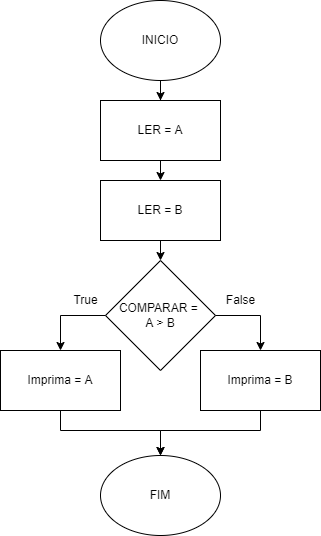

The diagram above was exported from draw.io. Its source (the exported page's mxGraphModel, read from the mxfile embedded in the PNG):
<mxGraphModel dx="1022" dy="460" grid="1" gridSize="10" guides="1" tooltips="1" connect="1" arrows="1" fold="1" page="1" pageScale="1" pageWidth="827" pageHeight="1169" math="0" shadow="0">
  <root>
    <mxCell id="0" />
    <mxCell id="1" parent="0" />
    <mxCell id="dx0S541zMWtDR5DZHpLY-1" value="INICIO" style="ellipse;whiteSpace=wrap;html=1;" parent="1" vertex="1">
      <mxGeometry x="354" y="50" width="120" height="80" as="geometry" />
    </mxCell>
    <mxCell id="dx0S541zMWtDR5DZHpLY-5" value="" style="endArrow=classic;html=1;rounded=0;exitX=0.5;exitY=1;exitDx=0;exitDy=0;" parent="1" source="dx0S541zMWtDR5DZHpLY-1" edge="1">
      <mxGeometry width="50" height="50" relative="1" as="geometry">
        <mxPoint x="380" y="260" as="sourcePoint" />
        <mxPoint x="414" y="170" as="targetPoint" />
      </mxGeometry>
    </mxCell>
    <mxCell id="dx0S541zMWtDR5DZHpLY-7" value="" style="endArrow=classic;html=1;rounded=0;exitX=0.5;exitY=1;exitDx=0;exitDy=0;entryX=0.5;entryY=0;entryDx=0;entryDy=0;" parent="1" source="dx0S541zMWtDR5DZHpLY-1" target="eqXWto3Xr35kj9CV83Ef-1" edge="1">
      <mxGeometry width="50" height="50" relative="1" as="geometry">
        <mxPoint x="414" y="130" as="sourcePoint" />
        <mxPoint x="414" y="170" as="targetPoint" />
        <Array as="points" />
      </mxGeometry>
    </mxCell>
    <mxCell id="dx0S541zMWtDR5DZHpLY-16" value="FIM" style="ellipse;whiteSpace=wrap;html=1;" parent="1" vertex="1">
      <mxGeometry x="354" y="505" width="120" height="80" as="geometry" />
    </mxCell>
    <mxCell id="eqXWto3Xr35kj9CV83Ef-1" value="LER = A" style="rounded=0;whiteSpace=wrap;html=1;" parent="1" vertex="1">
      <mxGeometry x="354" y="150" width="120" height="60" as="geometry" />
    </mxCell>
    <mxCell id="eqXWto3Xr35kj9CV83Ef-2" value="" style="endArrow=classic;html=1;rounded=0;exitX=0.5;exitY=1;exitDx=0;exitDy=0;entryX=0.5;entryY=0;entryDx=0;entryDy=0;" parent="1" source="eqXWto3Xr35kj9CV83Ef-1" target="eqXWto3Xr35kj9CV83Ef-3" edge="1">
      <mxGeometry width="50" height="50" relative="1" as="geometry">
        <mxPoint x="414" y="230" as="sourcePoint" />
        <mxPoint x="414" y="270" as="targetPoint" />
        <Array as="points" />
      </mxGeometry>
    </mxCell>
    <mxCell id="eqXWto3Xr35kj9CV83Ef-3" value="LER = B" style="rounded=0;whiteSpace=wrap;html=1;" parent="1" vertex="1">
      <mxGeometry x="354" y="230" width="120" height="60" as="geometry" />
    </mxCell>
    <mxCell id="eqXWto3Xr35kj9CV83Ef-6" value="" style="endArrow=classic;html=1;rounded=0;exitX=0.5;exitY=1;exitDx=0;exitDy=0;entryX=0.5;entryY=0;entryDx=0;entryDy=0;" parent="1" source="eqXWto3Xr35kj9CV83Ef-3" target="N103GahGHHadDwq9YLp3-1" edge="1">
      <mxGeometry width="50" height="50" relative="1" as="geometry">
        <mxPoint x="424" y="200" as="sourcePoint" />
        <mxPoint x="414" y="350" as="targetPoint" />
        <Array as="points" />
      </mxGeometry>
    </mxCell>
    <mxCell id="N103GahGHHadDwq9YLp3-1" value="COMPARAR = &lt;br&gt;A &amp;gt; B" style="rhombus;whiteSpace=wrap;html=1;" parent="1" vertex="1">
      <mxGeometry x="359" y="310" width="110" height="110" as="geometry" />
    </mxCell>
    <mxCell id="N103GahGHHadDwq9YLp3-3" value="" style="endArrow=classic;html=1;rounded=0;exitX=0;exitY=0.5;exitDx=0;exitDy=0;entryX=0.5;entryY=0;entryDx=0;entryDy=0;" parent="1" source="N103GahGHHadDwq9YLp3-1" target="N103GahGHHadDwq9YLp3-6" edge="1">
      <mxGeometry width="50" height="50" relative="1" as="geometry">
        <mxPoint x="414" y="380" as="sourcePoint" />
        <mxPoint x="280" y="480" as="targetPoint" />
        <Array as="points">
          <mxPoint x="314" y="365" />
        </Array>
      </mxGeometry>
    </mxCell>
    <mxCell id="N103GahGHHadDwq9YLp3-5" value="" style="endArrow=classic;html=1;rounded=0;exitX=1;exitY=0.5;exitDx=0;exitDy=0;entryX=0.5;entryY=0;entryDx=0;entryDy=0;" parent="1" source="N103GahGHHadDwq9YLp3-1" target="N103GahGHHadDwq9YLp3-7" edge="1">
      <mxGeometry width="50" height="50" relative="1" as="geometry">
        <mxPoint x="414" y="450" as="sourcePoint" />
        <mxPoint x="520" y="410" as="targetPoint" />
        <Array as="points">
          <mxPoint x="514" y="365" />
        </Array>
      </mxGeometry>
    </mxCell>
    <mxCell id="N103GahGHHadDwq9YLp3-12" style="edgeStyle=orthogonalEdgeStyle;rounded=0;orthogonalLoop=1;jettySize=auto;html=1;exitX=0.5;exitY=1;exitDx=0;exitDy=0;entryX=0.5;entryY=0;entryDx=0;entryDy=0;" parent="1" source="N103GahGHHadDwq9YLp3-7" target="dx0S541zMWtDR5DZHpLY-16" edge="1">
      <mxGeometry relative="1" as="geometry">
        <mxPoint x="584" y="590" as="sourcePoint" />
        <Array as="points">
          <mxPoint x="514" y="480" />
          <mxPoint x="414" y="480" />
        </Array>
      </mxGeometry>
    </mxCell>
    <mxCell id="N103GahGHHadDwq9YLp3-6" value="Imprima = A" style="rounded=0;whiteSpace=wrap;html=1;" parent="1" vertex="1">
      <mxGeometry x="254" y="400" width="120" height="60" as="geometry" />
    </mxCell>
    <mxCell id="N103GahGHHadDwq9YLp3-7" value="&lt;span&gt;Imprima = B&lt;/span&gt;" style="rounded=0;whiteSpace=wrap;html=1;" parent="1" vertex="1">
      <mxGeometry x="454" y="400" width="120" height="60" as="geometry" />
    </mxCell>
    <mxCell id="N103GahGHHadDwq9YLp3-8" value="" style="endArrow=classic;html=1;rounded=0;entryX=0.5;entryY=0;entryDx=0;entryDy=0;exitX=0.5;exitY=1;exitDx=0;exitDy=0;" parent="1" source="N103GahGHHadDwq9YLp3-6" target="dx0S541zMWtDR5DZHpLY-16" edge="1">
      <mxGeometry width="50" height="50" relative="1" as="geometry">
        <mxPoint x="274" y="560" as="sourcePoint" />
        <mxPoint x="324" y="510" as="targetPoint" />
        <Array as="points">
          <mxPoint x="314" y="480" />
          <mxPoint x="414" y="480" />
        </Array>
      </mxGeometry>
    </mxCell>
    <mxCell id="N103GahGHHadDwq9YLp3-9" value="True" style="text;html=1;align=center;verticalAlign=middle;resizable=0;points=[];autosize=1;strokeColor=none;fillColor=none;" parent="1" vertex="1">
      <mxGeometry x="319" y="340" width="40" height="20" as="geometry" />
    </mxCell>
    <mxCell id="N103GahGHHadDwq9YLp3-10" value="False" style="text;html=1;align=center;verticalAlign=middle;resizable=0;points=[];autosize=1;strokeColor=none;fillColor=none;" parent="1" vertex="1">
      <mxGeometry x="474" y="340" width="40" height="20" as="geometry" />
    </mxCell>
  </root>
</mxGraphModel>